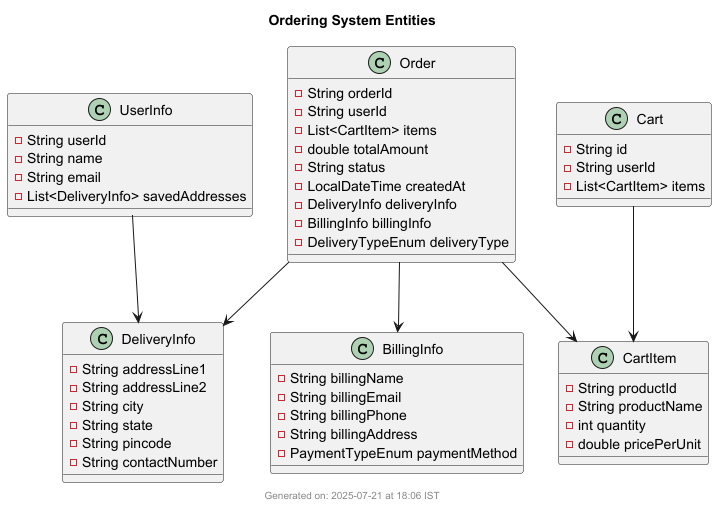

The diagram above was rendered by PlantUML. Its source (embedded in the PNG):
@startuml

title Ordering System Entities

footer Generated on: 2025-07-21 at 18:06 IST

class UserInfo {
 - String userId
 - String name
 - String email
 - List<DeliveryInfo> savedAddresses
}

class Order {
  - String orderId
  - String userId
  - List<CartItem> items
  - double totalAmount
  - String status
  - LocalDateTime createdAt
  - DeliveryInfo deliveryInfo
  - BillingInfo billingInfo
  - DeliveryTypeEnum deliveryType
}

class Cart {
  - String id
  - String userId
  - List<CartItem> items
}

class CartItem {
  - String productId
  - String productName
  - int quantity
  - double pricePerUnit
}

class DeliveryInfo {
  - String addressLine1
  - String addressLine2
  - String city
  - String state
  - String pincode
  - String contactNumber
}

class BillingInfo {
  - String billingName
  - String billingEmail
  - String billingPhone
  - String billingAddress
  - PaymentTypeEnum paymentMethod
}

UserInfo --> DeliveryInfo
Order --> CartItem
Cart --> CartItem
Order --> DeliveryInfo
Order --> BillingInfo

@enduml